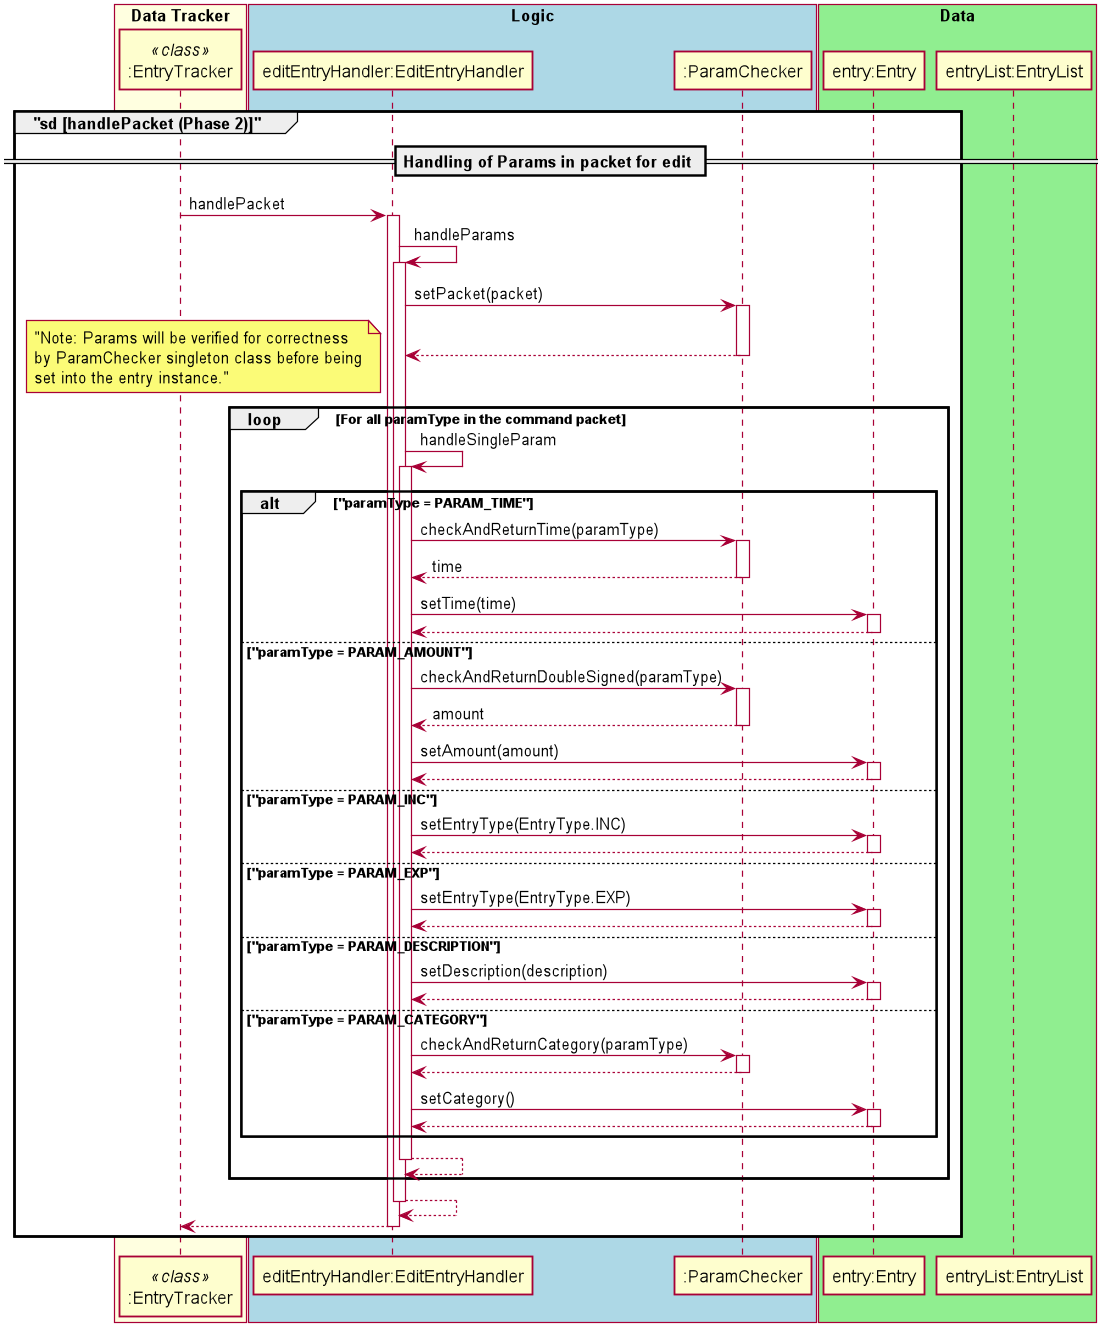

The diagram above was rendered by PlantUML. Its source (embedded in the PNG):
@startuml
autoactivate on
scale 1094 width
skinparam shadowing false
skinparam sequence {
ActorBorderColor white

ActorBackgroundColor white
ActorFontColor white
ActorFontSize 17
ActorFontName ""
}

box "Data Tracker" #LightYellow
participant ":EntryTracker" as entryTracker <<class>>
endBox

box "Logic" #LightBlue
participant "editEntryHandler:EditEntryHandler"
participant ":ParamChecker"
endBox

box "Data" #LightGreen
participant "entry:Entry"
participant "entryList:EntryList"
endBox
group "sd [handlePacket (Phase 2)]"
        == Handling of Params in packet for edit ==
        entryTracker -> "editEntryHandler:EditEntryHandler" : handlePacket
        "editEntryHandler:EditEntryHandler" -> "editEntryHandler:EditEntryHandler" : handleParams
            "editEntryHandler:EditEntryHandler" -> ":ParamChecker" : setPacket(packet)
            return
            loop For all paramType in the command packet
                note left: "Note: Params will be verified for correctness\nby ParamChecker singleton class before being\nset into the entry instance."
                "editEntryHandler:EditEntryHandler" -> "editEntryHandler:EditEntryHandler" : handleSingleParam
                    alt "paramType = PARAM_TIME"
                        "editEntryHandler:EditEntryHandler" ->":ParamChecker": checkAndReturnTime(paramType)
                        return time
                        "editEntryHandler:EditEntryHandler" -> "entry:Entry" : setTime(time)
                        return
                    else "paramType = PARAM_AMOUNT"
                        "editEntryHandler:EditEntryHandler" ->":ParamChecker": checkAndReturnDoubleSigned(paramType)
                        return amount
                        "editEntryHandler:EditEntryHandler" -> "entry:Entry" : setAmount(amount)
                        return
                    else "paramType = PARAM_INC"
                        "editEntryHandler:EditEntryHandler" -> "entry:Entry" : setEntryType(EntryType.INC)
                        return
                    else "paramType = PARAM_EXP"
                        "editEntryHandler:EditEntryHandler" -> "entry:Entry" : setEntryType(EntryType.EXP)
                        return
                    else "paramType = PARAM_DESCRIPTION"
                        "editEntryHandler:EditEntryHandler" -> "entry:Entry" : setDescription(description)
                        return
                    else "paramType = PARAM_CATEGORY"
                        "editEntryHandler:EditEntryHandler" ->":ParamChecker": checkAndReturnCategory(paramType)
                        return
                        "editEntryHandler:EditEntryHandler" -> "entry:Entry" : setCategory()
                        return
                    end
                return
            end
        return
        return
end



@enduml